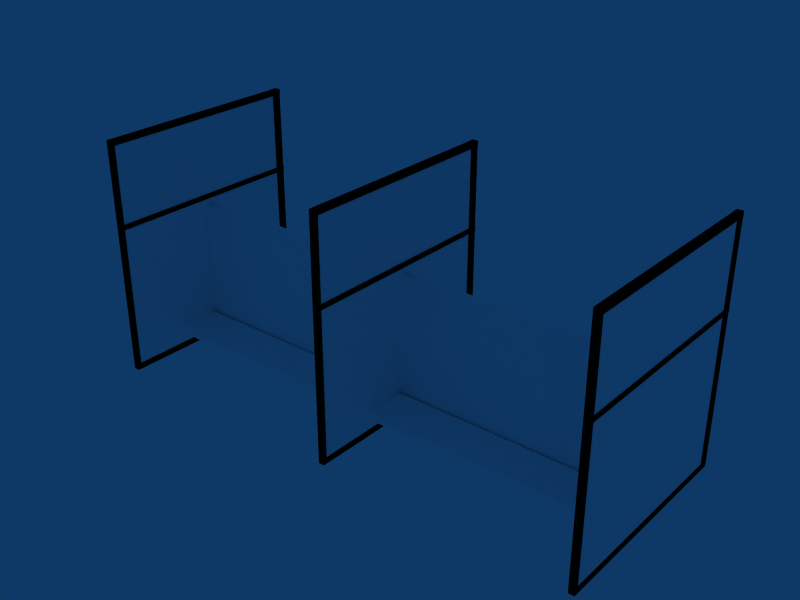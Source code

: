 # Source: lateral2.blend  (saved by Blender 2.45.0; exported with 4.5.12 LTS)
import bpy
from mathutils import Matrix  # noqa: F401  (used for matrix-valued properties, if any)

bpy.ops.wm.read_factory_settings(use_empty=True)
scene = bpy.context.scene
scene.name = 'Scene'

# ---- collections
col_collection_1 = bpy.data.collections.new('Collection 1'); scene.collection.children.link(col_collection_1)

# ---- materials (node trees are filled in below, after node groups)
mat_material_002 = bpy.data.materials.new('Material.002')
mat_material_002.alpha_threshold = 0.0
mat_material_002.diffuse_color = (1.0, 1.0, 1.0, 1.0)
mat_material_002.roughness = 0.5
mat_material_002.line_color = (0.0, 0.0, 0.0, 1.0)
mat_material = bpy.data.materials.new('Material')
mat_material.alpha_threshold = 0.0
mat_material.diffuse_color = (1.0, 0.9882, 0.9882, 1.0)
mat_material.roughness = 0.5
mat_material.line_color = (0.0, 0.0, 0.0, 1.0)
mat_material_001 = bpy.data.materials.new('Material.001')
mat_material_001.alpha_threshold = 0.0
mat_material_001.diffuse_color = (0.01512, 0.01485, 0.01485, 1.0)
mat_material_001.roughness = 0.5
mat_material_001.line_color = (0.0, 0.0, 0.0, 1.0)

# ---- material node trees

# ---- world
world_world = bpy.data.worlds.new('World'); scene.world = world_world
world_world.color = (0.05656, 0.2208, 0.4)
world_world.use_sun_shadow = False
world_world.sun_shadow_jitter_overblur = 0.0
world_world.cycles.sampling_method = 'MANUAL'
world_world.cycles.sample_map_resolution = 256

# ---- meshes
me_plane_008 = bpy.data.meshes.new('Plane.008')
me_plane_008.from_pydata([(2.333, -7.41, -9.392), (2.333, -7.409, -6.521), (7.349, -7.402, -6.521), (7.349, -7.403, -9.392), (7.348, -7.282, -9.392), (7.349, -7.282, -6.521), (2.333, -7.289, -6.521), (2.333, -7.29, -9.392), (-2.612, -7.29, -9.392), (-2.612, -7.289, -6.521), (2.404, -7.282, -6.521), (2.404, -7.282, -9.392), (2.404, -7.403, -9.392), (2.404, -7.402, -6.521), (-2.611, -7.409, -6.521), (-2.612, -7.41, -9.392), (2.333, -5.232, -9.976), (2.333, -7.735, -9.973), (7.349, -7.735, -9.946), (7.349, -5.231, -9.949), (7.348, -5.231, -9.483), (7.349, -7.735, -9.48), (2.333, -7.735, -9.508), (2.333, -5.232, -9.511), (-2.612, -5.232, -9.511), (-2.612, -7.735, -9.508), (2.404, -7.735, -9.48), (2.404, -5.231, -9.483), (2.404, -5.231, -9.949), (2.404, -7.735, -9.946), (-2.611, -7.735, -9.973), (-2.612, -5.232, -9.976), (-2.628, -5.155, -2.872), (-2.628, -5.155, -16.06), (-2.628, -7.616, -16.06), (-2.628, -7.616, -2.872), (-2.628, -5.078, -2.872), (-2.628, -5.078, -16.06), (-2.628, -3.721, -16.06), (-2.628, -3.721, -2.872), (-2.528, -3.721, -2.872), (-2.528, -3.721, -16.06), (-2.528, -5.078, -16.06), (-2.528, -5.078, -2.872), (-2.528, -7.616, -2.872), (-2.528, -7.616, -16.06), (-2.528, -5.155, -16.06), (-2.528, -5.155, -2.872), (-2.627, -7.634, -2.875), (-2.627, -7.634, -2.622), (-2.627, -3.65, -2.622), (-2.627, -3.65, -2.875), (-2.627, -3.642, -16.65), (-2.627, -3.642, -16.09), (-2.627, -7.626, -16.09), (-2.627, -7.626, -16.65), (-2.627, -7.719, -2.63), (-2.627, -7.719, -16.66), (-2.627, -7.634, -16.66), (-2.627, -7.634, -2.63), (-2.627, -5.067, -2.661), (-2.627, -5.067, -16.69), (-2.627, -5.152, -16.69), (-2.627, -5.152, -2.661), (-2.627, -3.731, -2.661), (-2.627, -3.731, -16.69), (-2.627, -3.646, -16.69), (-2.627, -3.646, -2.661), (-2.516, -3.646, -2.661), (-2.516, -3.646, -16.69), (-2.516, -3.731, -16.69), (-2.516, -3.731, -2.661), (-2.516, -5.152, -2.661), (-2.516, -5.152, -16.69), (-2.516, -5.067, -16.69), (-2.516, -5.067, -2.661), (-2.516, -7.634, -2.63), (-2.516, -7.634, -16.66), (-2.516, -7.719, -16.66), (-2.516, -7.719, -2.63), (-2.516, -7.626, -16.65), (-2.516, -7.626, -16.09), (-2.516, -3.642, -16.09), (-2.516, -3.642, -16.65), (-2.516, -3.65, -2.875), (-2.516, -3.65, -2.622), (-2.516, -7.634, -2.622), (-2.516, -7.634, -2.875), (7.31, -7.634, -2.781), (7.31, -7.634, -2.528), (7.31, -3.65, -2.528), (7.31, -3.65, -2.781), (7.31, -3.642, -16.56), (7.31, -3.642, -16.0), (7.31, -7.626, -16.0), (7.31, -7.626, -16.56), (7.31, -7.719, -2.536), (7.31, -7.719, -16.56), (7.31, -7.634, -16.56), (7.31, -7.634, -2.536), (7.31, -5.067, -2.567), (7.31, -5.067, -16.6), (7.31, -5.152, -16.6), (7.31, -5.152, -2.567), (7.31, -3.731, -2.567), (7.31, -3.731, -16.6), (7.31, -3.646, -16.6), (7.31, -3.646, -2.567), (7.421, -3.646, -2.567), (7.421, -3.646, -16.6), (7.421, -3.731, -16.6), (7.421, -3.731, -2.567), (7.421, -5.152, -2.567), (7.421, -5.152, -16.6), (7.421, -5.067, -16.6), (7.421, -5.067, -2.567), (7.421, -7.634, -2.536), (7.421, -7.634, -16.56), (7.421, -7.719, -16.56), (7.421, -7.719, -2.536), (7.421, -7.626, -16.56), (7.421, -7.626, -16.0), (7.421, -3.642, -16.0), (7.421, -3.642, -16.56), (7.421, -3.65, -2.781), (7.421, -3.65, -2.528), (7.421, -7.634, -2.528), (7.421, -7.634, -2.781), (7.309, -5.155, -2.777), (7.309, -5.155, -15.97), (7.309, -7.616, -15.97), (7.309, -7.616, -2.777), (7.309, -5.078, -2.777), (7.309, -5.078, -15.97), (7.309, -3.721, -15.97), (7.309, -3.721, -2.777), (7.409, -3.721, -2.777), (7.409, -3.721, -15.97), (7.409, -5.078, -15.97), (7.409, -5.078, -2.777), (7.409, -7.616, -2.777), (7.409, -7.616, -15.97), (7.409, -5.155, -15.97), (7.409, -5.155, -2.777), (2.327, -5.155, -2.872), (2.327, -5.155, -16.06), (2.327, -7.616, -16.06), (2.327, -7.616, -2.872), (2.327, -5.078, -2.872), (2.327, -5.078, -16.06), (2.327, -3.721, -16.06), (2.327, -3.721, -2.872), (2.427, -3.721, -2.872), (2.427, -3.721, -16.06), (2.427, -5.078, -16.06), (2.427, -5.078, -2.872), (2.427, -7.616, -2.872), (2.427, -7.616, -16.06), (2.427, -5.155, -16.06), (2.427, -5.155, -2.872), (2.328, -7.634, -2.875), (2.328, -7.634, -2.622), (2.328, -3.65, -2.622), (2.328, -3.65, -2.875), (2.328, -3.642, -16.65), (2.328, -3.642, -16.09), (2.328, -7.626, -16.09), (2.328, -7.626, -16.65), (2.328, -7.719, -2.63), (2.328, -7.719, -16.66), (2.328, -7.634, -16.66), (2.328, -7.634, -2.63), (2.328, -5.067, -2.661), (2.328, -5.067, -16.69), (2.328, -5.152, -16.69), (2.328, -5.152, -2.661), (2.328, -3.731, -2.661), (2.328, -3.731, -16.69), (2.328, -3.646, -16.69), (2.328, -3.646, -2.661), (2.439, -3.646, -2.661), (2.439, -3.646, -16.69), (2.439, -3.731, -16.69), (2.439, -3.731, -2.661), (2.439, -5.152, -2.661), (2.439, -5.152, -16.69), (2.439, -5.067, -16.69), (2.439, -5.067, -2.661), (2.439, -7.634, -2.63), (2.439, -7.634, -16.66), (2.439, -7.719, -16.66), (2.439, -7.719, -2.63), (2.439, -7.626, -16.65), (2.439, -7.626, -16.09), (2.439, -3.642, -16.09), (2.439, -3.642, -16.65), (2.439, -3.65, -2.875), (2.439, -3.65, -2.622), (2.439, -7.634, -2.622), (2.439, -7.634, -2.875)], [], [(0, 3, 2, 1), (2, 3, 4, 5), (3, 0, 7, 4), (0, 1, 6, 7), (1, 2, 5, 6), (7, 6, 5, 4), (8, 9, 10, 11), (11, 10, 13, 12), (8, 11, 12, 15), (9, 8, 15, 14), (10, 9, 14, 13), (13, 14, 15, 12), (16, 19, 18, 17), (18, 19, 20, 21), (19, 16, 23, 20), (16, 17, 22, 23), (17, 18, 21, 22), (23, 22, 21, 20), (24, 25, 26, 27), (27, 26, 29, 28), (24, 27, 28, 31), (25, 24, 31, 30), (26, 25, 30, 29), (29, 30, 31, 28), (32, 35, 34, 33), (37, 38, 39, 36), (38, 37, 42, 41), (39, 38, 41, 40), (36, 39, 40, 43), (37, 36, 43, 42), (34, 35, 44, 45), (35, 32, 47, 44), (32, 33, 46, 47), (33, 34, 45, 46), (47, 46, 45, 44), (40, 41, 42, 43), (51, 48, 49, 50), (54, 53, 52, 55), (58, 57, 56, 59), (61, 62, 63, 60), (66, 65, 64, 67), (66, 67, 68, 69), (67, 64, 71, 68), (64, 65, 70, 71), (65, 66, 69, 70), (62, 61, 74, 73), (63, 62, 73, 72), (60, 63, 72, 75), (61, 60, 75, 74), (58, 59, 76, 77), (59, 56, 79, 76), (56, 57, 78, 79), (57, 58, 77, 78), (54, 55, 80, 81), (55, 52, 83, 80), (52, 53, 82, 83), (53, 54, 81, 82), (50, 49, 86, 85), (51, 50, 85, 84), (48, 51, 84, 87), (49, 48, 87, 86), (84, 85, 86, 87), (83, 82, 81, 80), (79, 78, 77, 76), (72, 73, 74, 75), (71, 70, 69, 68), (91, 88, 89, 90), (94, 93, 92, 95), (98, 97, 96, 99), (101, 102, 103, 100), (106, 105, 104, 107), (106, 107, 108, 109), (107, 104, 111, 108), (104, 105, 110, 111), (105, 106, 109, 110), (102, 101, 114, 113), (103, 102, 113, 112), (100, 103, 112, 115), (101, 100, 115, 114), (98, 99, 116, 117), (99, 96, 119, 116), (96, 97, 118, 119), (97, 98, 117, 118), (94, 95, 120, 121), (95, 92, 123, 120), (92, 93, 122, 123), (93, 94, 121, 122), (90, 89, 126, 125), (91, 90, 125, 124), (88, 91, 124, 127), (89, 88, 127, 126), (124, 125, 126, 127), (123, 122, 121, 120), (119, 118, 117, 116), (112, 113, 114, 115), (111, 110, 109, 108), (128, 131, 130, 129), (133, 134, 135, 132), (134, 133, 138, 137), (135, 134, 137, 136), (132, 135, 136, 139), (133, 132, 139, 138), (130, 131, 140, 141), (131, 128, 143, 140), (128, 129, 142, 143), (129, 130, 141, 142), (143, 142, 141, 140), (136, 137, 138, 139), (144, 147, 146, 145), (149, 150, 151, 148), (150, 149, 154, 153), (151, 150, 153, 152), (148, 151, 152, 155), (149, 148, 155, 154), (146, 147, 156, 157), (147, 144, 159, 156), (144, 145, 158, 159), (145, 146, 157, 158), (159, 158, 157, 156), (152, 153, 154, 155), (163, 160, 161, 162), (166, 165, 164, 167), (170, 169, 168, 171), (173, 174, 175, 172), (178, 177, 176, 179), (178, 179, 180, 181), (179, 176, 183, 180), (176, 177, 182, 183), (177, 178, 181, 182), (174, 173, 186, 185), (175, 174, 185, 184), (172, 175, 184, 187), (173, 172, 187, 186), (170, 171, 188, 189), (171, 168, 191, 188), (168, 169, 190, 191), (169, 170, 189, 190), (166, 167, 192, 193), (167, 164, 195, 192), (164, 165, 194, 195), (165, 166, 193, 194), (162, 161, 198, 197), (163, 162, 197, 196), (160, 163, 196, 199), (161, 160, 199, 198), (196, 197, 198, 199), (195, 194, 193, 192), (191, 190, 189, 188), (184, 185, 186, 187), (183, 182, 181, 180)])
me_plane_008.polygons.foreach_set('material_index', [0, 0, 0, 0, 0, 0, 0, 0, 0, 0, 0, 0, 0, 0, 0, 0, 0, 0, 0, 0, 0, 0, 0, 0, 1, 1, 1, 1, 1, 1, 1, 1, 1, 1, 1, 1, 2, 2, 2, 2, 2, 2, 2, 2, 2, 2, 2, 2, 2, 2, 2, 2, 2, 2, 2, 2, 2, 2, 2, 2, 2, 2, 2, 2, 2, 2, 2, 2, 2, 2, 2, 2, 2, 2, 2, 2, 2, 2, 2, 2, 2, 2, 2, 2, 2, 2, 2, 2, 2, 2, 2, 2, 2, 2, 2, 2, 1, 1, 1, 1, 1, 1, 1, 1, 1, 1, 1, 1, 1, 1, 1, 1, 1, 1, 1, 1, 1, 1, 1, 1, 2, 2, 2, 2, 2, 2, 2, 2, 2, 2, 2, 2, 2, 2, 2, 2, 2, 2, 2, 2, 2, 2, 2, 2, 2, 2, 2, 2, 2, 2])
me_plane_008.materials.append(mat_material_002)
me_plane_008.materials.append(mat_material)
me_plane_008.materials.append(mat_material_001)
me_plane_008.use_remesh_preserve_volume = False
me_plane_008.use_remesh_preserve_attributes = False
me_plane_008.use_mirror_vertex_groups = False
me_plane_008.update()

# ---- objects
ob_plane_008 = bpy.data.objects.new('Plane.008', me_plane_008)

# ---- transforms, parenting, visibility, modifiers, constraints
ob_plane_008.location = (5.254, -1.558, 8.372)
ob_plane_008.rotation_euler = (1.571, -0.0, 0.0)
ob_plane_008.scale = (2.0, 2.294, 0.5939)
ob_plane_008.lock_rotations_4d = False
ob_plane_008.empty_display_type = 'ARROWS'
ob_plane_008.color = (0.0, 0.0, 0.0, 1.0)
ob_plane_008.lineart.crease_threshold = 0.0

# ---- collection membership
col_collection_1.objects.link(ob_plane_008)

# ---- scene / render settings (as saved in the file)
scene.frame_start = 1; scene.frame_end = 250; scene.frame_set(1)
scene.render.engine = 'BLENDER_EEVEE_NEXT'
scene.render.image_settings.file_format = 'JPEG'
scene.render.image_settings.color_mode = 'RGB'
scene.render.image_settings.compression = 90
scene.render.resolution_x = 800
scene.render.resolution_y = 600
scene.render.pixel_aspect_x = 100.0
scene.render.pixel_aspect_y = 100.0
scene.render.fps = 25
scene.render.dither_intensity = 0.0
scene.render.use_compositing = False
scene.render.use_sequencer = False
scene.render.bake_margin = 2
scene.render.bake_bias = 0.0
scene.render.use_stamp_time = False
scene.render.use_stamp_date = False
scene.render.use_stamp_frame = False
scene.render.use_stamp_camera = False
scene.render.use_stamp_scene = False
scene.render.use_stamp_filename = False
scene.render.use_stamp_render_time = False
scene.render.stamp_font_size = 0
scene.cycles.use_denoising = False
scene.cycles.samples = 10
scene.cycles.sampling_pattern = 'TABULATED_SOBOL'
scene.cycles.light_sampling_threshold = 0.0
scene.cycles.use_adaptive_sampling = False
scene.cycles.use_light_tree = False
scene.cycles.blur_glossy = 0.0
scene.cycles.volume_bounces = 1
scene.cycles.pixel_filter_type = 'GAUSSIAN'
scene.cycles.sample_clamp_indirect = 0.0
scene.view_settings.view_transform = 'Raw'
bpy.context.view_layer.update()

# ---- added for rendering (the .blend has no active camera): camera
cam_auto = bpy.data.cameras.new('AutoCamera')
cam_auto.lens = 50.0
cam_auto.sensor_width = 36.0
cam_auto.clip_end = 1000.0
ob_auto_camera = bpy.data.objects.new('AutoCamera', cam_auto)
scene.collection.objects.link(ob_auto_camera)
ob_auto_camera.location = (31.9961, -22.1891, 12.8838)
ob_auto_camera.rotation_euler = (1.09748, -7.21219e-08, 0.694738)
scene.camera = ob_auto_camera
bpy.context.view_layer.update()
